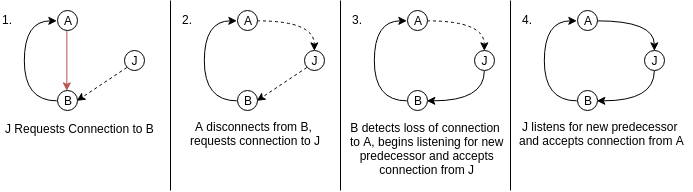

The diagram above was exported from draw.io. Its source (the exported page's mxGraphModel, read from the mxfile embedded in the PNG):
<mxGraphModel dx="1162" dy="653" grid="1" gridSize="10" guides="1" tooltips="1" connect="1" arrows="1" fold="1" page="1" pageScale="1" pageWidth="827" pageHeight="1169" math="0" shadow="0">
  <root>
    <mxCell id="0" />
    <mxCell id="1" parent="0" />
    <mxCell id="2" style="edgeStyle=none;rounded=0;orthogonalLoop=1;jettySize=auto;html=1;exitX=0;exitY=1;exitDx=0;exitDy=0;entryX=1;entryY=0.5;entryDx=0;entryDy=0;dashed=1;endArrow=classic;endFill=1;" edge="1" source="3" target="7" parent="1">
      <mxGeometry relative="1" as="geometry" />
    </mxCell>
    <mxCell id="3" value="J" style="ellipse;whiteSpace=wrap;html=1;" vertex="1" parent="1">
      <mxGeometry x="643.5" y="760" width="20" height="20" as="geometry" />
    </mxCell>
    <mxCell id="4" style="edgeStyle=none;rounded=0;orthogonalLoop=1;jettySize=auto;html=1;exitX=0.5;exitY=1;exitDx=0;exitDy=0;entryX=0.5;entryY=0;entryDx=0;entryDy=0;endArrow=classic;endFill=1;fillColor=#f8cecc;strokeColor=#b85450;" edge="1" source="5" target="7" parent="1">
      <mxGeometry relative="1" as="geometry" />
    </mxCell>
    <mxCell id="5" value="A" style="ellipse;whiteSpace=wrap;html=1;" vertex="1" parent="1">
      <mxGeometry x="576.5" y="720" width="20" height="20" as="geometry" />
    </mxCell>
    <mxCell id="6" style="edgeStyle=orthogonalEdgeStyle;curved=1;rounded=0;orthogonalLoop=1;jettySize=auto;html=1;entryX=0;entryY=0.5;entryDx=0;entryDy=0;exitX=0;exitY=0.5;exitDx=0;exitDy=0;" edge="1" source="7" target="5" parent="1">
      <mxGeometry relative="1" as="geometry">
        <mxPoint x="543.5999999999999" y="760" as="sourcePoint" />
        <Array as="points">
          <mxPoint x="544" y="810" />
          <mxPoint x="544" y="730" />
        </Array>
      </mxGeometry>
    </mxCell>
    <mxCell id="7" value="B" style="ellipse;whiteSpace=wrap;html=1;" vertex="1" parent="1">
      <mxGeometry x="576.5" y="800" width="20" height="20" as="geometry" />
    </mxCell>
    <mxCell id="8" value="1." style="text;html=1;resizable=0;points=[];autosize=1;align=left;verticalAlign=top;spacingTop=-4;" vertex="1" parent="1">
      <mxGeometry x="520" y="720" width="30" height="20" as="geometry" />
    </mxCell>
    <mxCell id="9" style="edgeStyle=none;rounded=0;orthogonalLoop=1;jettySize=auto;html=1;exitX=0;exitY=1;exitDx=0;exitDy=0;entryX=1;entryY=0.5;entryDx=0;entryDy=0;dashed=1;endArrow=classic;endFill=1;" edge="1" source="10" target="14" parent="1">
      <mxGeometry relative="1" as="geometry" />
    </mxCell>
    <mxCell id="10" value="J" style="ellipse;whiteSpace=wrap;html=1;" vertex="1" parent="1">
      <mxGeometry x="823.5" y="760" width="20" height="20" as="geometry" />
    </mxCell>
    <mxCell id="11" style="edgeStyle=orthogonalEdgeStyle;rounded=0;orthogonalLoop=1;jettySize=auto;html=1;exitX=1;exitY=0.5;exitDx=0;exitDy=0;entryX=0.5;entryY=0;entryDx=0;entryDy=0;endArrow=classic;endFill=1;curved=1;dashed=1;" edge="1" source="12" target="10" parent="1">
      <mxGeometry relative="1" as="geometry" />
    </mxCell>
    <mxCell id="12" value="A" style="ellipse;whiteSpace=wrap;html=1;" vertex="1" parent="1">
      <mxGeometry x="756.5" y="720" width="20" height="20" as="geometry" />
    </mxCell>
    <mxCell id="13" style="edgeStyle=orthogonalEdgeStyle;curved=1;rounded=0;orthogonalLoop=1;jettySize=auto;html=1;entryX=0;entryY=0.5;entryDx=0;entryDy=0;exitX=0;exitY=0.5;exitDx=0;exitDy=0;" edge="1" source="14" target="12" parent="1">
      <mxGeometry relative="1" as="geometry">
        <mxPoint x="723.5999999999999" y="760" as="sourcePoint" />
        <Array as="points">
          <mxPoint x="724" y="810" />
          <mxPoint x="724" y="730" />
        </Array>
      </mxGeometry>
    </mxCell>
    <mxCell id="14" value="B" style="ellipse;whiteSpace=wrap;html=1;" vertex="1" parent="1">
      <mxGeometry x="756.5" y="800" width="20" height="20" as="geometry" />
    </mxCell>
    <mxCell id="15" value="2." style="text;html=1;resizable=0;points=[];autosize=1;align=left;verticalAlign=top;spacingTop=-4;" vertex="1" parent="1">
      <mxGeometry x="700" y="720" width="30" height="20" as="geometry" />
    </mxCell>
    <mxCell id="16" value="J Requests Connection to B" style="text;html=1;resizable=0;points=[];autosize=1;align=center;verticalAlign=middle;spacingTop=-4;horizontal=1;" vertex="1" parent="1">
      <mxGeometry x="520" y="830" width="160" height="20" as="geometry" />
    </mxCell>
    <mxCell id="17" value="A disconnects from B, &lt;br&gt;requests connection to J" style="text;html=1;resizable=0;points=[];autosize=1;align=center;verticalAlign=middle;spacingTop=-4;horizontal=1;" vertex="1" parent="1">
      <mxGeometry x="700" y="830" width="150" height="30" as="geometry" />
    </mxCell>
    <mxCell id="18" value="" style="endArrow=none;html=1;" edge="1" parent="1">
      <mxGeometry width="50" height="50" relative="1" as="geometry">
        <mxPoint x="690.0000000000002" y="900" as="sourcePoint" />
        <mxPoint x="690.0000000000002" y="710" as="targetPoint" />
      </mxGeometry>
    </mxCell>
    <mxCell id="19" style="edgeStyle=orthogonalEdgeStyle;curved=1;rounded=0;orthogonalLoop=1;jettySize=auto;html=1;exitX=0.5;exitY=1;exitDx=0;exitDy=0;entryX=1;entryY=0.5;entryDx=0;entryDy=0;" edge="1" source="20" target="24" parent="1">
      <mxGeometry relative="1" as="geometry" />
    </mxCell>
    <mxCell id="20" value="J" style="ellipse;whiteSpace=wrap;html=1;" vertex="1" parent="1">
      <mxGeometry x="993.5" y="760" width="20" height="20" as="geometry" />
    </mxCell>
    <mxCell id="21" style="edgeStyle=orthogonalEdgeStyle;rounded=0;orthogonalLoop=1;jettySize=auto;html=1;exitX=1;exitY=0.5;exitDx=0;exitDy=0;entryX=0.5;entryY=0;entryDx=0;entryDy=0;endArrow=classic;endFill=1;curved=1;dashed=1;" edge="1" source="22" target="20" parent="1">
      <mxGeometry relative="1" as="geometry" />
    </mxCell>
    <mxCell id="22" value="A" style="ellipse;whiteSpace=wrap;html=1;" vertex="1" parent="1">
      <mxGeometry x="926.5" y="720" width="20" height="20" as="geometry" />
    </mxCell>
    <mxCell id="23" style="edgeStyle=orthogonalEdgeStyle;curved=1;rounded=0;orthogonalLoop=1;jettySize=auto;html=1;entryX=0;entryY=0.5;entryDx=0;entryDy=0;exitX=0;exitY=0.5;exitDx=0;exitDy=0;" edge="1" source="24" target="22" parent="1">
      <mxGeometry relative="1" as="geometry">
        <mxPoint x="893.5999999999999" y="760" as="sourcePoint" />
        <Array as="points">
          <mxPoint x="894" y="810" />
          <mxPoint x="894" y="730" />
        </Array>
      </mxGeometry>
    </mxCell>
    <mxCell id="24" value="B" style="ellipse;whiteSpace=wrap;html=1;" vertex="1" parent="1">
      <mxGeometry x="926.5" y="800" width="20" height="20" as="geometry" />
    </mxCell>
    <mxCell id="25" value="3." style="text;html=1;resizable=0;points=[];autosize=1;align=left;verticalAlign=top;spacingTop=-4;" vertex="1" parent="1">
      <mxGeometry x="870" y="720" width="30" height="20" as="geometry" />
    </mxCell>
    <mxCell id="26" value="B detects loss of connection &lt;br&gt;to A, begins listening for new&lt;br&gt;&amp;nbsp;predecessor and accepts &lt;br&gt;connection from J" style="text;html=1;resizable=0;points=[];autosize=1;align=center;verticalAlign=middle;spacingTop=-4;horizontal=1;" vertex="1" parent="1">
      <mxGeometry x="861.5" y="830" width="170" height="60" as="geometry" />
    </mxCell>
    <mxCell id="27" value="" style="endArrow=none;html=1;" edge="1" parent="1">
      <mxGeometry width="50" height="50" relative="1" as="geometry">
        <mxPoint x="860.0000000000002" y="900" as="sourcePoint" />
        <mxPoint x="860.0000000000002" y="710" as="targetPoint" />
      </mxGeometry>
    </mxCell>
    <mxCell id="28" style="edgeStyle=orthogonalEdgeStyle;curved=1;rounded=0;orthogonalLoop=1;jettySize=auto;html=1;exitX=0.5;exitY=1;exitDx=0;exitDy=0;entryX=1;entryY=0.5;entryDx=0;entryDy=0;" edge="1" source="29" target="33" parent="1">
      <mxGeometry relative="1" as="geometry" />
    </mxCell>
    <mxCell id="29" value="J" style="ellipse;whiteSpace=wrap;html=1;" vertex="1" parent="1">
      <mxGeometry x="1163.5" y="760" width="20" height="20" as="geometry" />
    </mxCell>
    <mxCell id="30" style="edgeStyle=orthogonalEdgeStyle;rounded=0;orthogonalLoop=1;jettySize=auto;html=1;exitX=1;exitY=0.5;exitDx=0;exitDy=0;entryX=0.5;entryY=0;entryDx=0;entryDy=0;endArrow=classic;endFill=1;curved=1;" edge="1" source="31" target="29" parent="1">
      <mxGeometry relative="1" as="geometry" />
    </mxCell>
    <mxCell id="31" value="A" style="ellipse;whiteSpace=wrap;html=1;" vertex="1" parent="1">
      <mxGeometry x="1096.5" y="720" width="20" height="20" as="geometry" />
    </mxCell>
    <mxCell id="32" style="edgeStyle=orthogonalEdgeStyle;curved=1;rounded=0;orthogonalLoop=1;jettySize=auto;html=1;entryX=0;entryY=0.5;entryDx=0;entryDy=0;exitX=0;exitY=0.5;exitDx=0;exitDy=0;" edge="1" source="33" target="31" parent="1">
      <mxGeometry relative="1" as="geometry">
        <mxPoint x="1063.6" y="760" as="sourcePoint" />
        <Array as="points">
          <mxPoint x="1064" y="810" />
          <mxPoint x="1064" y="730" />
        </Array>
      </mxGeometry>
    </mxCell>
    <mxCell id="33" value="B" style="ellipse;whiteSpace=wrap;html=1;" vertex="1" parent="1">
      <mxGeometry x="1096.5" y="800" width="20" height="20" as="geometry" />
    </mxCell>
    <mxCell id="34" value="4." style="text;html=1;resizable=0;points=[];autosize=1;align=left;verticalAlign=top;spacingTop=-4;" vertex="1" parent="1">
      <mxGeometry x="1040" y="720" width="30" height="20" as="geometry" />
    </mxCell>
    <mxCell id="35" value="J listens for new predecessor &lt;br&gt;and accepts connection from A" style="text;html=1;resizable=0;points=[];autosize=1;align=center;verticalAlign=middle;spacingTop=-4;horizontal=1;" vertex="1" parent="1">
      <mxGeometry x="1031.5" y="830" width="180" height="30" as="geometry" />
    </mxCell>
    <mxCell id="36" value="" style="endArrow=none;html=1;" edge="1" parent="1">
      <mxGeometry width="50" height="50" relative="1" as="geometry">
        <mxPoint x="1030" y="900" as="sourcePoint" />
        <mxPoint x="1030" y="710" as="targetPoint" />
      </mxGeometry>
    </mxCell>
  </root>
</mxGraphModel>